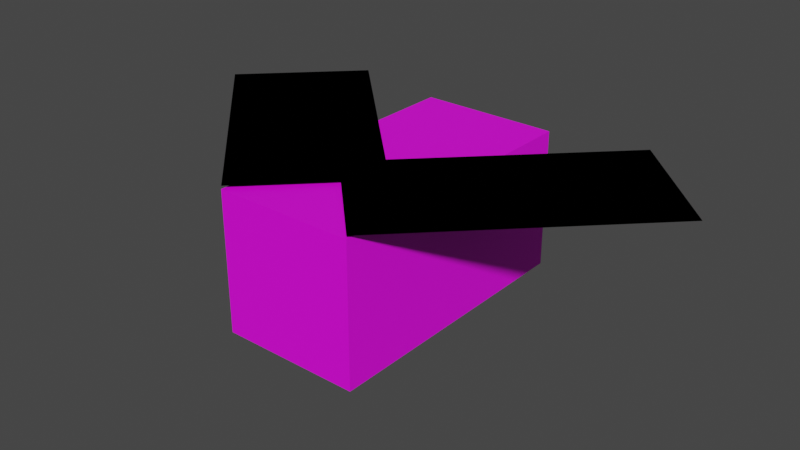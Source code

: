 # Source: moth.blend  (saved by Blender 3.4.6; exported with 4.5.12 LTS)
import bpy
from mathutils import Matrix  # noqa: F401  (used for matrix-valued properties, if any)

bpy.ops.wm.read_factory_settings(use_empty=True)
scene = bpy.context.scene
scene.name = 'Scene'

# ---- images (referenced by path relative to the original .blend; pixels are not part of the script)
import os
ASSET_DIR = os.environ.get("B2B_ASSET_DIR", "")  # directory of the original .blend (textures are referenced by path, not embedded)
HERE = os.path.dirname(os.path.abspath(__file__))  # packed textures are extracted next to this script under _unpacked/

def load_image(name, relpath, width, height, colorspace="sRGB"):
    """Load a texture the original file referenced (path relative to the .blend, or extracted next to this script)."""
    p = next((c for c in (os.path.join(HERE, relpath), os.path.join(ASSET_DIR, relpath)) if relpath and os.path.exists(c)), "")
    if p:
        img = bpy.data.images.load(p, check_existing=True)
        img.name = name
    else:  # same state as the original file: an image datablock whose file is absent (Cycles renders it pink)
        img = bpy.data.images.new(name, width, height)
        img.source = "FILE"
        img.filepath = "//" + (relpath or name)
    img.colorspace_settings.name = colorspace
    return img
img_moth_png = load_image('moth.png', 'moth.png', 1024, 1024, 'sRGB')

# ---- materials (node trees are filled in below, after node groups)
mat_material = bpy.data.materials.new('Material')
mat_material.alpha_threshold = 0.0
mat_material.use_transparent_shadow = False
mat_material.roughness = 0.5
mat_material.line_color = (0.0, 0.0, 0.0, 1.0)

# ---- material node trees
mat_material.use_nodes = True; mat_material.node_tree.nodes.clear()
_N = mat_material.node_tree.nodes; _L = mat_material.node_tree.links
n0 = _N.new('ShaderNodeOutputMaterial'); n0.name = 'Material Output'; n0.location = (300, 300)
n1 = _N.new('ShaderNodeBsdfPrincipled'); n1.name = 'Principled BSDF'; n1.location = (10, 300)
n1.distribution = 'GGX'
n1.subsurface_method = 'RANDOM_WALK_SKIN'
n1.inputs[3].default_value = 1.45
n1.inputs[27].default_value = (0.0, 0.0, 0.0, 1.0)
n1.inputs[28].default_value = 1.0
n2 = _N.new('ShaderNodeTexImage'); n2.name = 'Image Texture'; n2.location = (-280, 280)
n2.image = img_moth_png
n2.interpolation = 'Closest'
_L.new(n1.outputs[0], n0.inputs[0])
_L.new(n2.outputs[0], n1.inputs[0])
n0.is_active_output = True

# ---- world
world_world = bpy.data.worlds.new('World'); scene.world = world_world
world_world.use_nodes = True; world_world.node_tree.nodes.clear()
_N = world_world.node_tree.nodes; _L = world_world.node_tree.links
n0 = _N.new('ShaderNodeOutputWorld'); n0.name = 'World Output'; n0.location = (300, 300)
n1 = _N.new('ShaderNodeBackground'); n1.name = 'Background'; n1.location = (10, 300)
n1.inputs[0].default_value = (0.05088, 0.05088, 0.05088, 1.0)
_L.new(n1.outputs[0], n0.inputs[0])
n0.is_active_output = True
world_world.color = (0.05088, 0.05088, 0.05088)
world_world.use_sun_shadow = False
world_world.sun_shadow_jitter_overblur = 0.0

# ---- meshes
me_cube = bpy.data.meshes.new('Cube')
me_cube.from_pydata([(0.5, 1.0, 0.5), (0.5, 1.0, -0.5), (0.5, -1.0, 0.5), (0.5, -1.0, -0.5), (-0.5, 1.0, 0.5), (-0.5, 1.0, -0.5), (-0.5, -1.0, 0.5), (-0.5, -1.0, -0.5), (1.188, 1.105, 0.5219), (1.895, 0.3982, 0.5219), (-0.208, -0.2908, 0.5219), (0.4991, -0.998, 0.5219), (-1.893, 0.3968, 0.5219), (-1.186, 1.104, 0.5219), (-0.4972, -0.9994, 0.5219), (0.2099, -0.2923, 0.5219), (1.188, 1.105, 0.5219), (1.895, 0.3982, 0.5219), (-0.208, -0.2908, 0.5219), (0.4991, -0.998, 0.5219), (-1.893, 0.3968, 0.5219), (-1.186, 1.104, 0.5219), (-0.4972, -0.9994, 0.5219), (0.2099, -0.2923, 0.5219)], [], [(0, 4, 6, 2), (3, 2, 6, 7), (7, 6, 4, 5), (5, 1, 3, 7), (1, 0, 2, 3), (5, 4, 0, 1), (8, 10, 11, 9), (12, 14, 15, 13), (16, 17, 19, 18), (20, 21, 23, 22)])
_uv = me_cube.uv_layers.new(name='UVMap')
_uv.uv.foreach_set('vector', [0.7502, 0.5002, 1.0, 0.5002, 1.0, 0.9998, 0.7502, 0.9998, 0.7503, 1.0, 0.5004, 1.0, 0.5004, 0.7502, 0.7503, 0.7502, 0.25, 0.9998, 0.0001913, 0.9998, 0.0001914, 0.5002, 0.25, 0.5002, 0.2502, 0.5002, 0.5, 0.5002, 0.5, 0.9998, 0.2502, 0.9998, 0.0001914, 0.5002, 0.25, 0.5002, 0.25, 0.9998, 0.0001913, 0.9998, 0.5, 0.7498, 0.5, 0.4999, 0.75, 0.4999, 0.75, 0.7498, 0.2532, 0.0001422, 0.2532, 0.4999, 0.0001422, 0.4999, 0.0001422, 0.0001422, 0.2532, 0.0001422, 0.2532, 0.4999, 0.0001422, 0.4999, 0.0001421, 0.0001422, 0.2532, 0.4999, 0.0001422, 0.4999, 0.0001422, 0.0001422, 0.2532, 0.0001422, 0.0001421, 0.0001422, 0.2532, 0.0001424, 0.2532, 0.4999, 0.0001422, 0.4999])
_ca = me_cube.color_attributes.new('Col', 'BYTE_COLOR', 'CORNER')
_ca.data.foreach_set('color', [0.0, 0.0, 0.0, 1.0, 0.0, 0.0, 0.0, 1.0, 0.0, 0.0, 0.0, 1.0, 0.0, 0.0, 0.0, 1.0, 0.0, 0.0, 0.0, 1.0, 0.0, 0.0, 0.0, 1.0, 0.0, 0.0, 0.0, 1.0, 0.0, 0.0, 0.0, 1.0, 0.0, 0.0, 0.0, 1.0, 0.0, 0.0, 0.0, 1.0, 0.0, 0.0, 0.0, 1.0, 0.0, 0.0, 0.0, 1.0, 0.0, 0.0, 0.0, 1.0, 0.0, 0.0, 0.0, 1.0, 0.0, 0.0, 0.0, 1.0, 0.0, 0.0, 0.0, 1.0, 0.0, 0.0, 0.0, 1.0, 0.0, 0.0, 0.0, 1.0, 0.0, 0.0, 0.0, 1.0, 0.0, 0.0, 0.0, 1.0, 0.0, 0.0, 0.0, 1.0, 0.0, 0.0, 0.0, 1.0, 0.0, 0.0, 0.0, 1.0, 0.0, 0.0, 0.0, 1.0, 0.0, 0.0, 0.0, 1.0, 1.0, 1.0, 1.0, 1.0, 1.0, 1.0, 1.0, 1.0, 0.0, 0.0, 0.0, 1.0, 0.0, 0.0, 0.0, 1.0, 1.0, 1.0, 1.0, 1.0, 1.0, 1.0, 1.0, 1.0, 0.0, 0.0, 0.0, 1.0, 0.0, 0.0, 0.0, 1.0, 1.0, 1.0, 1.0, 1.0, 1.0, 1.0, 1.0, 1.0, 0.0, 0.0, 0.0, 1.0, 1.0, 1.0, 1.0, 1.0, 0.0, 0.0, 0.0, 1.0, 0.0, 0.0, 0.0, 1.0, 1.0, 1.0, 1.0, 1.0])
me_cube.materials.append(mat_material)
me_cube.use_mirror_vertex_groups = False
me_cube.update()

# ---- objects
ob_cube = bpy.data.objects.new('Cube', me_cube)

# ---- transforms, parenting, visibility, modifiers, constraints
ob_cube.location = (0.0, 0.0, 0.0)
ob_cube.lock_rotations_4d = False
ob_cube.empty_display_type = 'ARROWS'
ob_cube.lineart.crease_threshold = 0.0

# ---- collection membership
scene.collection.objects.link(ob_cube)

# ---- scene / render settings (as saved in the file)
scene.frame_start = 1; scene.frame_end = 250; scene.frame_set(1)
scene.render.engine = 'BLENDER_EEVEE_NEXT'
scene.cycles.sampling_pattern = 'TABULATED_SOBOL'
scene.cycles.use_light_tree = False
scene.view_settings.view_transform = 'Filmic'
bpy.context.view_layer.update()

# ---- added for rendering (the .blend has no active camera and no usable light): camera, sun
cam_auto = bpy.data.cameras.new('AutoCamera')
cam_auto.lens = 50.0
cam_auto.sensor_width = 36.0
cam_auto.clip_end = 1000.0
ob_auto_camera = bpy.data.objects.new('AutoCamera', cam_auto)
scene.collection.objects.link(ob_auto_camera)
ob_auto_camera.location = (4.12117, -4.89157, 3.3071)
ob_auto_camera.rotation_euler = (1.09748, -7.21219e-08, 0.694738)
scene.camera = ob_auto_camera
light_auto_sun = bpy.data.lights.new('AutoSun', 'SUN')
light_auto_sun.energy = 3.0
light_auto_sun.angle = 0.0523599
ob_auto_sun = bpy.data.objects.new('AutoSun', light_auto_sun)
scene.collection.objects.link(ob_auto_sun)
ob_auto_sun.rotation_euler = (0.872665, 0.174533, 0.523599)
bpy.context.view_layer.update()
